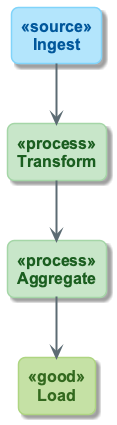

The diagram above was rendered by PlantUML. Its source (embedded in the PNG):
@startuml
!include ../_template_styles.puml
!include _week1_visual_style.puml

top to bottom direction
skinparam nodesep 80
skinparam ranksep 60

rectangle "Ingest" as I <<source>>
rectangle "Transform" as T <<process>>
rectangle "Aggregate" as A <<process>>
rectangle "Load" as L <<good>>

I -down-> T
T -down-> A
A -down-> L

@enduml